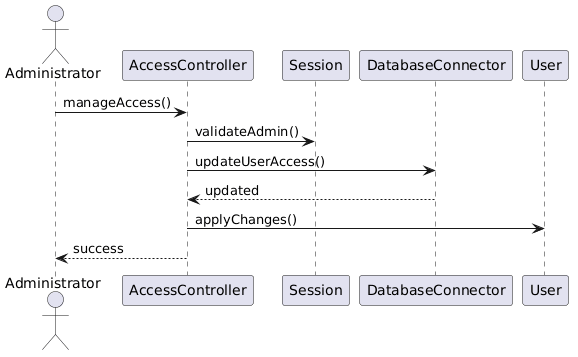

The diagram above was rendered by PlantUML. Its source (embedded in the PNG):
@startuml
actor Administrator
participant AccessController
participant Session
participant DatabaseConnector
participant User

Administrator -> AccessController: manageAccess()

AccessController -> Session: validateAdmin()

AccessController -> DatabaseConnector: updateUserAccess()
DatabaseConnector --> AccessController: updated

AccessController -> User: applyChanges()

AccessController --> Administrator: success
@enduml